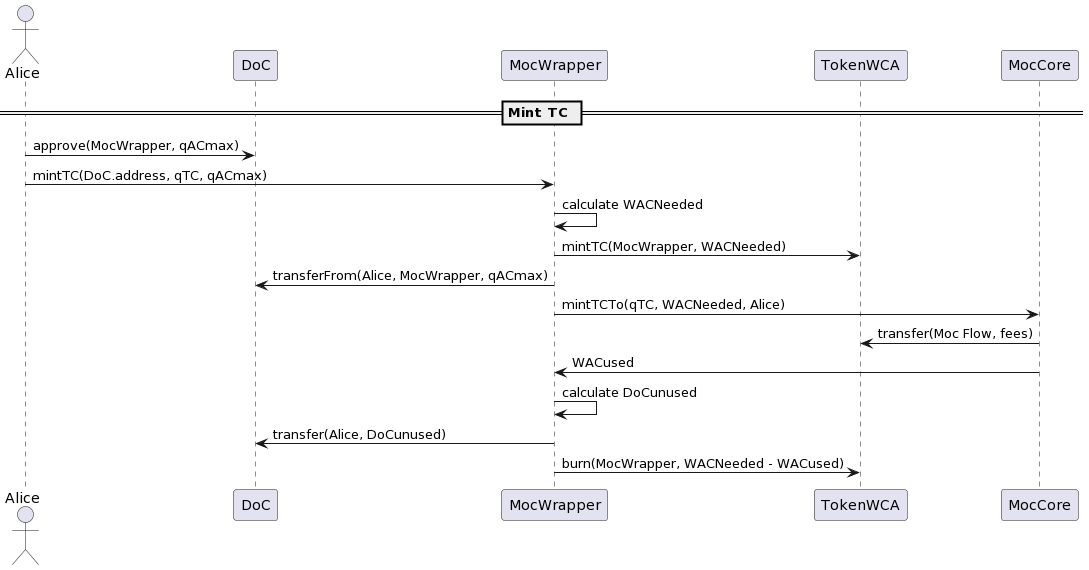

The diagram above was rendered by PlantUML. Its source (embedded in the PNG):
@startuml
== Mint TC ==

actor Alice
Alice -> DoC : approve(MocWrapper, qACmax)
Alice -> MocWrapper : mintTC(DoC.address, qTC, qACmax)
MocWrapper -> MocWrapper : calculate WACNeeded
MocWrapper -> TokenWCA : mintTC(MocWrapper, WACNeeded)
MocWrapper -> DoC : transferFrom(Alice, MocWrapper, qACmax)
MocWrapper -> MocCore : mintTCTo(qTC, WACNeeded, Alice)
MocCore -> TokenWCA : transfer(Moc Flow, fees)
MocCore -> MocWrapper: WACused
MocWrapper -> MocWrapper : calculate DoCunused
MocWrapper -> DoC : transfer(Alice, DoCunused)
MocWrapper -> TokenWCA : burn(MocWrapper, WACNeeded - WACused)
@enduml